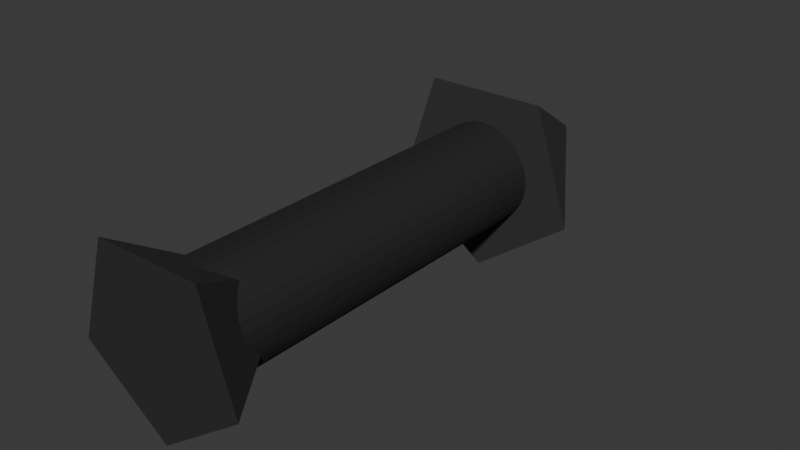 # Source: missile.blend  (saved by Blender 4.1.23; exported with 4.5.12 LTS)
import bpy
from mathutils import Matrix  # noqa: F401  (used for matrix-valued properties, if any)

bpy.ops.wm.read_factory_settings(use_empty=True)
scene = bpy.context.scene
scene.name = 'Scene'

# ---- collections
col_collection = bpy.data.collections.new('Collection'); scene.collection.children.link(col_collection)

# ---- materials (node trees are filled in below, after node groups)
mat_material_002 = bpy.data.materials.new('Material.002')
mat_material_002.use_transparent_shadow = False
mat_material_001 = bpy.data.materials.new('Material.001')
mat_material_001.use_transparent_shadow = False
mat_material_003 = bpy.data.materials.new('Material.003')
mat_material_003.use_transparent_shadow = False

# ---- material node trees
mat_material_002.use_nodes = True; mat_material_002.node_tree.nodes.clear()
_N = mat_material_002.node_tree.nodes; _L = mat_material_002.node_tree.links
n0 = _N.new('ShaderNodeBsdfPrincipled'); n0.name = 'Principled BSDF'; n0.location = (10, 300)
n0.inputs[0].default_value = (0.02977, 0.02977, 0.02977, 1.0)
n0.inputs[1].default_value = 0.4622
n0.inputs[2].default_value = 0.7568
n1 = _N.new('ShaderNodeOutputMaterial'); n1.name = 'Material Output'; n1.location = (300, 300)
_L.new(n0.outputs[0], n1.inputs[0])
n1.is_active_output = True
mat_material_001.use_nodes = True; mat_material_001.node_tree.nodes.clear()
_N = mat_material_001.node_tree.nodes; _L = mat_material_001.node_tree.links
n0 = _N.new('ShaderNodeBsdfPrincipled'); n0.name = 'Principled BSDF'; n0.location = (10, 300)
n0.inputs[0].default_value = (0.05187, 0.04836, 0.04917, 1.0)
n0.inputs[1].default_value = 0.3958
n0.inputs[2].default_value = 0.7659
n1 = _N.new('ShaderNodeOutputMaterial'); n1.name = 'Material Output'; n1.location = (300, 300)
_L.new(n0.outputs[0], n1.inputs[0])
n1.is_active_output = True
mat_material_003.use_nodes = True; mat_material_003.node_tree.nodes.clear()
_N = mat_material_003.node_tree.nodes; _L = mat_material_003.node_tree.links
n0 = _N.new('ShaderNodeBsdfPrincipled'); n0.name = 'Principled BSDF'; n0.location = (10, 300)
n0.inputs[0].default_value = (0.0437, 0.0437, 0.0437, 1.0)
n0.inputs[1].default_value = 0.3837
n0.inputs[2].default_value = 0.6208
n1 = _N.new('ShaderNodeOutputMaterial'); n1.name = 'Material Output'; n1.location = (300, 300)
_L.new(n0.outputs[0], n1.inputs[0])
n1.is_active_output = True

# ---- world
world_world = bpy.data.worlds.new('World'); scene.world = world_world
world_world.use_nodes = True; world_world.node_tree.nodes.clear()
_N = world_world.node_tree.nodes; _L = world_world.node_tree.links
n0 = _N.new('ShaderNodeOutputWorld'); n0.name = 'World Output'; n0.location = (300, 300)
n1 = _N.new('ShaderNodeBackground'); n1.name = 'Background'; n1.location = (10, 300)
n1.inputs[0].default_value = (0.05088, 0.05088, 0.05088, 1.0)
_L.new(n1.outputs[0], n0.inputs[0])
n0.is_active_output = True
world_world.color = (0.05088, 0.05088, 0.05088)
world_world.use_sun_shadow = False
world_world.sun_shadow_jitter_overblur = 0.0

# ---- meshes
me_cylinder = bpy.data.meshes.new('Cylinder')
me_cylinder.from_pydata([(0.0, 0.25, -1.0), (0.0, 0.25, 1.0), (0.04877, 0.2452, -1.0), (0.04877, 0.2452, 1.0), (0.09567, 0.231, -1.0), (0.09567, 0.231, 1.0), (0.1389, 0.2079, -1.0), (0.1389, 0.2079, 1.0), (0.1768, 0.1768, -1.0), (0.1768, 0.1768, 1.0), (0.2079, 0.1389, -1.0), (0.2079, 0.1389, 1.0), (0.231, 0.09567, -1.0), (0.231, 0.09567, 1.0), (0.2452, 0.04877, -1.0), (0.2452, 0.04877, 1.0), (0.25, 0.0, -1.0), (0.25, 0.0, 1.0), (0.2452, -0.04877, -1.0), (0.2452, -0.04877, 1.0), (0.231, -0.09567, -1.0), (0.231, -0.09567, 1.0), (0.2079, -0.1389, -1.0), (0.2079, -0.1389, 1.0), (0.1768, -0.1768, -1.0), (0.1768, -0.1768, 1.0), (0.1389, -0.2079, -1.0), (0.1389, -0.2079, 1.0), (0.09567, -0.231, -1.0), (0.09567, -0.231, 1.0), (0.04877, -0.2452, -1.0), (0.04877, -0.2452, 1.0), (0.0, -0.25, -1.0), (0.0, -0.25, 1.0), (-0.04877, -0.2452, -1.0), (-0.04877, -0.2452, 1.0), (-0.09567, -0.231, -1.0), (-0.09567, -0.231, 1.0), (-0.1389, -0.2079, -1.0), (-0.1389, -0.2079, 1.0), (-0.1768, -0.1768, -1.0), (-0.1768, -0.1768, 1.0), (-0.2079, -0.1389, -1.0), (-0.2079, -0.1389, 1.0), (-0.231, -0.09567, -1.0), (-0.231, -0.09567, 1.0), (-0.2452, -0.04877, -1.0), (-0.2452, -0.04877, 1.0), (-0.25, 0.0, -1.0), (-0.25, 0.0, 1.0), (-0.2452, 0.04877, -1.0), (-0.2452, 0.04877, 1.0), (-0.231, 0.09567, -1.0), (-0.231, 0.09567, 1.0), (-0.2079, 0.1389, -1.0), (-0.2079, 0.1389, 1.0), (-0.1768, 0.1768, -1.0), (-0.1768, 0.1768, 1.0), (-0.1389, 0.2079, -1.0), (-0.1389, 0.2079, 1.0), (-0.09567, 0.231, -1.0), (-0.09567, 0.231, 1.0), (-0.04877, 0.2452, -1.0), (-0.04877, 0.2452, 1.0)], [], [(0, 1, 3, 2), (2, 3, 5, 4), (4, 5, 7, 6), (6, 7, 9, 8), (8, 9, 11, 10), (10, 11, 13, 12), (12, 13, 15, 14), (14, 15, 17, 16), (16, 17, 19, 18), (18, 19, 21, 20), (20, 21, 23, 22), (22, 23, 25, 24), (24, 25, 27, 26), (26, 27, 29, 28), (28, 29, 31, 30), (30, 31, 33, 32), (32, 33, 35, 34), (34, 35, 37, 36), (36, 37, 39, 38), (38, 39, 41, 40), (40, 41, 43, 42), (42, 43, 45, 44), (44, 45, 47, 46), (46, 47, 49, 48), (48, 49, 51, 50), (50, 51, 53, 52), (52, 53, 55, 54), (54, 55, 57, 56), (56, 57, 59, 58), (58, 59, 61, 60), (3, 1, 63, 61, 59, 57, 55, 53, 51, 49, 47, 45, 43, 41, 39, 37, 35, 33, 31, 29, 27, 25, 23, 21, 19, 17, 15, 13, 11, 9, 7, 5), (60, 61, 63, 62), (62, 63, 1, 0), (0, 2, 4, 6, 8, 10, 12, 14, 16, 18, 20, 22, 24, 26, 28, 30, 32, 34, 36, 38, 40, 42, 44, 46, 48, 50, 52, 54, 56, 58, 60, 62)])
_uv = me_cylinder.uv_layers.new(name='UVMap')
_uv.uv.foreach_set('vector', [1.0, 0.5, 1.0, 1.0, 0.9688, 1.0, 0.9688, 0.5, 0.9688, 0.5, 0.9688, 1.0, 0.9375, 1.0, 0.9375, 0.5, 0.9375, 0.5, 0.9375, 1.0, 0.9062, 1.0, 0.9062, 0.5, 0.9062, 0.5, 0.9062, 1.0, 0.875, 1.0, 0.875, 0.5, 0.875, 0.5, 0.875, 1.0, 0.8438, 1.0, 0.8438, 0.5, 0.8438, 0.5, 0.8438, 1.0, 0.8125, 1.0, 0.8125, 0.5, 0.8125, 0.5, 0.8125, 1.0, 0.7812, 1.0, 0.7812, 0.5, 0.7812, 0.5, 0.7812, 1.0, 0.75, 1.0, 0.75, 0.5, 0.75, 0.5, 0.75, 1.0, 0.7188, 1.0, 0.7188, 0.5, 0.7188, 0.5, 0.7188, 1.0, 0.6875, 1.0, 0.6875, 0.5, 0.6875, 0.5, 0.6875, 1.0, 0.6562, 1.0, 0.6562, 0.5, 0.6562, 0.5, 0.6562, 1.0, 0.625, 1.0, 0.625, 0.5, 0.625, 0.5, 0.625, 1.0, 0.5938, 1.0, 0.5938, 0.5, 0.5938, 0.5, 0.5938, 1.0, 0.5625, 1.0, 0.5625, 0.5, 0.5625, 0.5, 0.5625, 1.0, 0.5312, 1.0, 0.5312, 0.5, 0.5312, 0.5, 0.5312, 1.0, 0.5, 1.0, 0.5, 0.5, 0.5, 0.5, 0.5, 1.0, 0.4688, 1.0, 0.4688, 0.5, 0.4688, 0.5, 0.4688, 1.0, 0.4375, 1.0, 0.4375, 0.5, 0.4375, 0.5, 0.4375, 1.0, 0.4062, 1.0, 0.4062, 0.5, 0.4062, 0.5, 0.4062, 1.0, 0.375, 1.0, 0.375, 0.5, 0.375, 0.5, 0.375, 1.0, 0.3438, 1.0, 0.3438, 0.5, 0.3438, 0.5, 0.3438, 1.0, 0.3125, 1.0, 0.3125, 0.5, 0.3125, 0.5, 0.3125, 1.0, 0.2812, 1.0, 0.2812, 0.5, 0.2812, 0.5, 0.2812, 1.0, 0.25, 1.0, 0.25, 0.5, 0.25, 0.5, 0.25, 1.0, 0.2188, 1.0, 0.2188, 0.5, 0.2188, 0.5, 0.2188, 1.0, 0.1875, 1.0, 0.1875, 0.5, 0.1875, 0.5, 0.1875, 1.0, 0.1562, 1.0, 0.1562, 0.5, 0.1562, 0.5, 0.1562, 1.0, 0.125, 1.0, 0.125, 0.5, 0.125, 0.5, 0.125, 1.0, 0.09375, 1.0, 0.09375, 0.5, 0.09375, 0.5, 0.09375, 1.0, 0.0625, 1.0, 0.0625, 0.5, 0.2968, 0.4854, 0.25, 0.49, 0.2032, 0.4854, 0.1582, 0.4717, 0.1167, 0.4496, 0.08029, 0.4197, 0.05045, 0.3833, 0.02827, 0.3418, 0.01461, 0.2968, 0.01, 0.25, 0.01461, 0.2032, 0.02827, 0.1582, 0.05045, 0.1167, 0.08029, 0.08029, 0.1167, 0.05045, 0.1582, 0.02827, 0.2032, 0.01461, 0.25, 0.01, 0.2968, 0.01461, 0.3418, 0.02827, 0.3833, 0.05045, 0.4197, 0.08029, 0.4496, 0.1167, 0.4717, 0.1582, 0.4854, 0.2032, 0.49, 0.25, 0.4854, 0.2968, 0.4717, 0.3418, 0.4496, 0.3833, 0.4197, 0.4197, 0.3833, 0.4496, 0.3418, 0.4717, 0.0625, 0.5, 0.0625, 1.0, 0.03125, 1.0, 0.03125, 0.5, 0.03125, 0.5, 0.03125, 1.0, 0.0, 1.0, 0.0, 0.5, 0.75, 0.49, 0.7968, 0.4854, 0.8418, 0.4717, 0.8833, 0.4496, 0.9197, 0.4197, 0.9496, 0.3833, 0.9717, 0.3418, 0.9854, 0.2968, 0.99, 0.25, 0.9854, 0.2032, 0.9717, 0.1582, 0.9496, 0.1167, 0.9197, 0.08029, 0.8833, 0.05045, 0.8418, 0.02827, 0.7968, 0.01461, 0.75, 0.01, 0.7032, 0.01461, 0.6582, 0.02827, 0.6167, 0.05045, 0.5803, 0.08029, 0.5504, 0.1167, 0.5283, 0.1582, 0.5146, 0.2032, 0.51, 0.25, 0.5146, 0.2968, 0.5283, 0.3418, 0.5504, 0.3833, 0.5803, 0.4197, 0.6167, 0.4496, 0.6582, 0.4717, 0.7032, 0.4854])
me_cylinder.materials.append(mat_material_002)
me_cylinder.update()
me_cone = bpy.data.meshes.new('Cone')
me_cone.from_pydata([(0.0, 0.5, -0.375), (0.4755, 0.1545, -0.375), (0.2939, -0.4045, -0.375), (-0.2939, -0.4045, -0.375), (-0.4755, 0.1545, -0.375), (0.0, 0.0, 0.375)], [], [(0, 5, 1), (1, 5, 2), (2, 5, 3), (0, 1, 2, 3, 4), (3, 5, 4), (4, 5, 0)])
_uv = me_cone.uv_layers.new(name='UVMap')
_uv.uv.foreach_set('vector', [0.25, 0.49, 0.25, 0.25, 0.4783, 0.3242, 0.4783, 0.3242, 0.25, 0.25, 0.3911, 0.05584, 0.3911, 0.05584, 0.25, 0.25, 0.1089, 0.05584, 0.75, 0.49, 0.9783, 0.3242, 0.8911, 0.05584, 0.6089, 0.05584, 0.5217, 0.3242, 0.1089, 0.05584, 0.25, 0.25, 0.02175, 0.3242, 0.02175, 0.3242, 0.25, 0.25, 0.25, 0.49])
me_cone.materials.append(mat_material_001)
me_cone.update()
me_cone_001 = bpy.data.meshes.new('Cone.001')
me_cone_001.from_pydata([(0.0, 0.5, -0.375), (0.4755, 0.1545, -0.375), (0.2939, -0.4045, -0.375), (-0.2939, -0.4045, -0.375), (-0.4755, 0.1545, -0.375), (0.0, 0.0, 0.375)], [], [(0, 5, 1), (1, 5, 2), (2, 5, 3), (0, 1, 2, 3, 4), (3, 5, 4), (4, 5, 0)])
_uv = me_cone_001.uv_layers.new(name='UVMap')
_uv.uv.foreach_set('vector', [0.25, 0.49, 0.25, 0.25, 0.4783, 0.3242, 0.4783, 0.3242, 0.25, 0.25, 0.3911, 0.05584, 0.3911, 0.05584, 0.25, 0.25, 0.1089, 0.05584, 0.75, 0.49, 0.9783, 0.3242, 0.8911, 0.05584, 0.6089, 0.05584, 0.5217, 0.3242, 0.1089, 0.05584, 0.25, 0.25, 0.02175, 0.3242, 0.02175, 0.3242, 0.25, 0.25, 0.25, 0.49])
me_cone_001.materials.append(mat_material_003)
me_cone_001.update()

# ---- objects
ob_cylinder = bpy.data.objects.new('Cylinder', me_cylinder)
ob_cone = bpy.data.objects.new('Cone', me_cone)
ob_cone_001 = bpy.data.objects.new('Cone.001', me_cone_001)

# ---- transforms, parenting, visibility, modifiers, constraints
ob_cylinder.location = (0.0, 0.0, 0.0)
ob_cylinder.rotation_euler = (1.571, 0.0, 0.0)
ob_cone.location = (0.0, 1.25, 0.0)
ob_cone.rotation_euler = (-1.571, 0.0, 0.0)
ob_cone_001.location = (0.0, -0.7647, 0.0)
ob_cone_001.rotation_euler = (-1.571, 0.0, 0.0)
ob_cone_001.scale = (0.8808, 0.8808, 0.8808)
ob_cone_001.color = (1.0, 0.174, 0.0, 1.0)
ob_cone_001.display_type = 'SOLID'
ob_cone_001.show_bounds = True
_m = ob_cone_001.modifiers.new('ParticleSystem', 'PARTICLE_SYSTEM')

# ---- collection membership
col_collection.objects.link(ob_cylinder)
col_collection.objects.link(ob_cone)
col_collection.objects.link(ob_cone_001)

# ---- scene / render settings (as saved in the file)
scene.frame_start = 1; scene.frame_end = 50; scene.frame_set(22)
scene.render.engine = 'BLENDER_EEVEE_NEXT'
scene.cycles.sampling_pattern = 'TABULATED_SOBOL'
scene.eevee.ray_tracing_options.trace_max_roughness = 0.0
bpy.context.view_layer.update()

# ---- added for rendering (the .blend has no active camera and no usable light): camera, sun
cam_auto = bpy.data.cameras.new('AutoCamera')
cam_auto.lens = 50.0
cam_auto.sensor_width = 36.0
cam_auto.clip_end = 1000.0
ob_auto_camera = bpy.data.objects.new('AutoCamera', cam_auto)
scene.collection.objects.link(ob_auto_camera)
ob_auto_camera.location = (2.79425, -3.08809, 2.18766)
ob_auto_camera.rotation_euler = (1.09748, -7.21219e-08, 0.694738)
scene.camera = ob_auto_camera
light_auto_sun = bpy.data.lights.new('AutoSun', 'SUN')
light_auto_sun.energy = 3.0
light_auto_sun.angle = 0.0523599
ob_auto_sun = bpy.data.objects.new('AutoSun', light_auto_sun)
scene.collection.objects.link(ob_auto_sun)
ob_auto_sun.rotation_euler = (0.872665, 0.174533, 0.523599)
bpy.context.view_layer.update()
